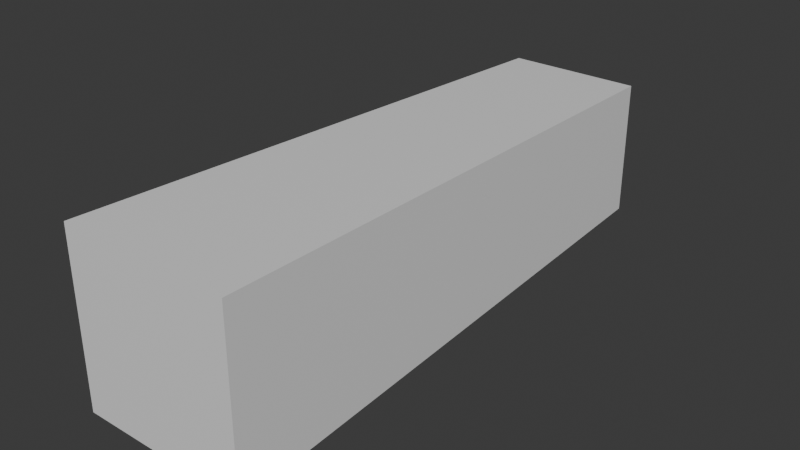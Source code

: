 # Source: test.blend  (saved by Blender 4.0.36; exported with 4.5.12 LTS)
import bpy
from mathutils import Matrix  # noqa: F401  (used for matrix-valued properties, if any)

bpy.ops.wm.read_factory_settings(use_empty=True)
scene = bpy.context.scene
scene.name = 'Scene'

# ---- collections
col_collection = bpy.data.collections.new('Collection'); scene.collection.children.link(col_collection)

# ---- materials (node trees are filled in below, after node groups)
mat_material = bpy.data.materials.new('Material')
mat_material.alpha_threshold = 0.0
mat_material.use_transparent_shadow = False
mat_material.roughness = 0.5
mat_material.line_color = (0.0, 0.0, 0.0, 1.0)

# ---- material node trees
mat_material.use_nodes = True; mat_material.node_tree.nodes.clear()
_N = mat_material.node_tree.nodes; _L = mat_material.node_tree.links
n0 = _N.new('ShaderNodeOutputMaterial'); n0.name = 'Material Output'; n0.location = (300, 300)
n1 = _N.new('ShaderNodeBsdfPrincipled'); n1.name = 'Principled BSDF'; n1.location = (10, 300)
n1.inputs[3].default_value = 1.45
_L.new(n1.outputs[0], n0.inputs[0])
n0.is_active_output = True

# ---- world
world_world = bpy.data.worlds.new('World'); scene.world = world_world
world_world.use_nodes = True; world_world.node_tree.nodes.clear()
_N = world_world.node_tree.nodes; _L = world_world.node_tree.links
n0 = _N.new('ShaderNodeOutputWorld'); n0.name = 'World Output'; n0.location = (300, 300)
n1 = _N.new('ShaderNodeBackground'); n1.name = 'Background'; n1.location = (10, 300)
n1.inputs[0].default_value = (0.05088, 0.05088, 0.05088, 1.0)
_L.new(n1.outputs[0], n0.inputs[0])
n0.is_active_output = True
world_world.color = (0.05088, 0.05088, 0.05088)
world_world.use_sun_shadow = False
world_world.sun_shadow_jitter_overblur = 0.0

# ---- meshes
me_cube = bpy.data.meshes.new('Cube')
me_cube.from_pydata([(0.6815, 1.0, 0.7987), (0.6815, 1.0, -0.7987), (0.8533, -1.0, 1.0), (0.8533, -1.0, -1.0), (-0.6815, 1.0, 0.7987), (-0.6815, 1.0, -0.7987), (-0.8533, -1.0, 1.0), (-0.8533, -1.0, -1.0), (0.0, 1.0, -0.7987), (0.0, -1.0, 1.0), (0.0, -1.0, -1.0), (0.0, 1.0, 0.7987), (0.6815, 1.0, -1.788e-07), (-0.8533, -1.0, 0.0), (0.8533, -1.0, 0.0), (-0.6815, 1.0, -1.788e-07), (0.0, 1.0, -1.788e-07), (0.0, -1.0, 0.0)], [], [(11, 4, 6, 9), (17, 9, 6, 13), (13, 6, 4, 15), (8, 1, 3, 10), (12, 0, 2, 14), (16, 11, 0, 12), (15, 4, 11, 16), (5, 8, 10, 7), (14, 2, 9, 17), (0, 11, 9, 2), (3, 14, 17, 10), (5, 15, 16, 8), (8, 16, 12, 1), (1, 12, 14, 3), (7, 13, 15, 5), (10, 17, 13, 7)])
_uv = me_cube.uv_layers.new(name='UVMap')
_uv.uv.foreach_set('vector', [0.75, 0.5, 0.875, 0.5, 0.875, 0.75, 0.75, 0.75, 0.5, 0.875, 0.625, 0.875, 0.625, 1.0, 0.5, 1.0, 0.5, 0.0, 0.625, 0.0, 0.625, 0.25, 0.5, 0.25, 0.25, 0.5, 0.375, 0.5, 0.375, 0.75, 0.25, 0.75, 0.5, 0.5, 0.625, 0.5, 0.625, 0.75, 0.5, 0.75, 0.5, 0.375, 0.625, 0.375, 0.625, 0.5, 0.5, 0.5, 0.5, 0.25, 0.625, 0.25, 0.625, 0.375, 0.5, 0.375, 0.125, 0.5, 0.25, 0.5, 0.25, 0.75, 0.125, 0.75, 0.5, 0.75, 0.625, 0.75, 0.625, 0.875, 0.5, 0.875, 0.625, 0.5, 0.75, 0.5, 0.75, 0.75, 0.625, 0.75, 0.375, 0.75, 0.5, 0.75, 0.5, 0.875, 0.375, 0.875, 0.375, 0.25, 0.5, 0.25, 0.5, 0.375, 0.375, 0.375, 0.375, 0.375, 0.5, 0.375, 0.5, 0.5, 0.375, 0.5, 0.375, 0.5, 0.5, 0.5, 0.5, 0.75, 0.375, 0.75, 0.375, 0.0, 0.5, 0.0, 0.5, 0.25, 0.375, 0.25, 0.375, 0.875, 0.5, 0.875, 0.5, 1.0, 0.375, 1.0])
me_cube.materials.append(mat_material)
me_cube.use_mirror_vertex_groups = False
me_cube.update()

# ---- objects
ob_cube = bpy.data.objects.new('Cube', me_cube)

# ---- transforms, parenting, visibility, modifiers, constraints
ob_cube.location = (-0.008593, -0.06587, 4.735)
ob_cube.scale = (0.4573, 1.287, 0.3928)
ob_cube.lock_rotations_4d = False
ob_cube.empty_display_type = 'ARROWS'
ob_cube.lineart.crease_threshold = 0.0

# ---- collection membership
col_collection.objects.link(ob_cube)

# ---- scene / render settings (as saved in the file)
scene.frame_start = 1; scene.frame_end = 250; scene.frame_set(0)
scene.render.engine = 'BLENDER_EEVEE_NEXT'
scene.cycles.sampling_pattern = 'TABULATED_SOBOL'
bpy.context.view_layer.update()

# ---- added for rendering (the .blend has no active camera and no usable light): camera, sun
cam_auto = bpy.data.cameras.new('AutoCamera')
cam_auto.lens = 50.0
cam_auto.sensor_width = 36.0
cam_auto.clip_end = 1000.0
ob_auto_camera = bpy.data.objects.new('AutoCamera', cam_auto)
scene.collection.objects.link(ob_auto_camera)
ob_auto_camera.location = (2.5845, -3.17758, 6.80908)
ob_auto_camera.rotation_euler = (1.09748, -7.21219e-08, 0.694738)
scene.camera = ob_auto_camera
light_auto_sun = bpy.data.lights.new('AutoSun', 'SUN')
light_auto_sun.energy = 3.0
light_auto_sun.angle = 0.0523599
ob_auto_sun = bpy.data.objects.new('AutoSun', light_auto_sun)
scene.collection.objects.link(ob_auto_sun)
ob_auto_sun.rotation_euler = (0.872665, 0.174533, 0.523599)
bpy.context.view_layer.update()

